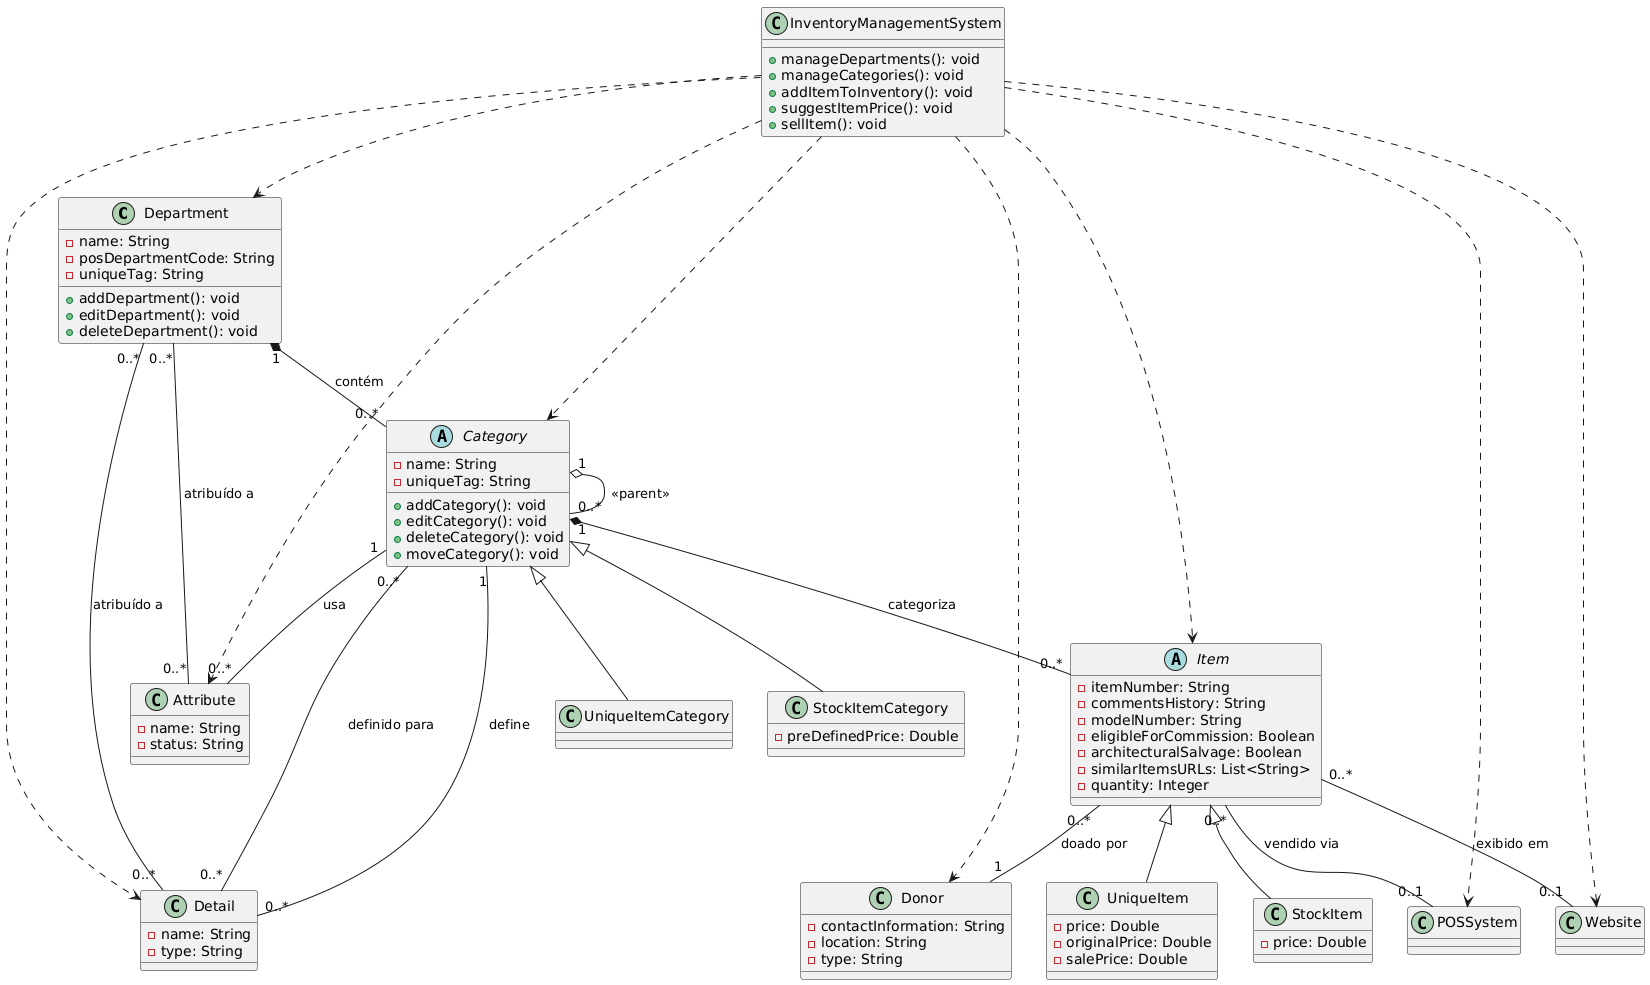

The diagram above was rendered by PlantUML. Its source (embedded in the PNG):
@startuml
' Definição das classes
class Department {
    - name: String
    - posDepartmentCode: String
    - uniqueTag: String
    + addDepartment(): void
    + editDepartment(): void
    + deleteDepartment(): void
}

abstract class Category {
    - name: String
    - uniqueTag: String
    + addCategory(): void
    + editCategory(): void
    + deleteCategory(): void
    + moveCategory(): void
}

class UniqueItemCategory extends Category {
}

class StockItemCategory extends Category {
    - preDefinedPrice: Double
}

abstract class Item {
    - itemNumber: String
    - commentsHistory: String
    - modelNumber: String
    - eligibleForCommission: Boolean
    - architecturalSalvage: Boolean
    - similarItemsURLs: List<String>
    - quantity: Integer
}

class UniqueItem extends Item {
    - price: Double
    - originalPrice: Double
    - salePrice: Double
}

class StockItem extends Item {
    - price: Double
}

class Attribute {
    - name: String
    - status: String
}

class Detail {
    - name: String
    - type: String
}

class Donor {
    - contactInformation: String
    - location: String
    - type: String
}

class POSSystem {
}

class Website {
}

class InventoryManagementSystem {
    + manageDepartments(): void
    + manageCategories(): void
    + addItemToInventory(): void
    + suggestItemPrice(): void
    + sellItem(): void
}

' Relações entre classes
Department "1" *-- "0..*" Category : contém

Category "1" *-- "0..*" Item : categoriza

Category "1" o-- "0..*" Category : <<parent>>

Item "0..*" -- "1" Donor : doado por

Attribute "0..*" --- "0..*" Department : atribuído a

Detail "0..*" --- "0..*" Department : atribuído a
Detail "0..*" --- "0..*" Category : definido para

Category "1" -- "0..*" Attribute : usa
Category "1" -- "0..*" Detail : define

Item "0..*" -- "0..1" POSSystem : vendido via
Item "0..*" -- "0..1" Website : exibido em

' O InventoryManagementSystem interage com as classes de dados
InventoryManagementSystem ..> Department
InventoryManagementSystem ..> Category
InventoryManagementSystem ..> Item
InventoryManagementSystem ..> Attribute
InventoryManagementSystem ..> Detail
InventoryManagementSystem ..> Donor
InventoryManagementSystem ..> POSSystem
InventoryManagementSystem ..> Website
@enduml